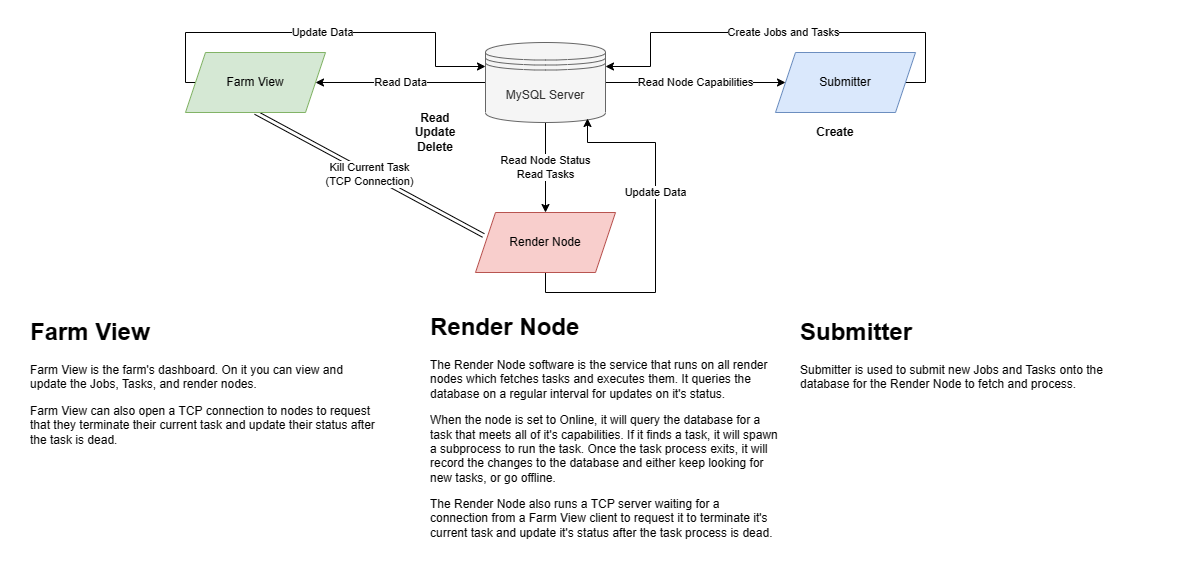

The diagram above was exported from draw.io. Its source (the exported page's mxGraphModel, read from the mxfile embedded in the PNG):
<mxGraphModel dx="1822" dy="882" grid="0" gridSize="10" guides="1" tooltips="1" connect="1" arrows="1" fold="1" page="0" pageScale="1" pageWidth="850" pageHeight="1100" math="0" shadow="0">
  <root>
    <mxCell id="0" />
    <mxCell id="1" parent="0" />
    <mxCell id="ksMSaCYNW0-TO7aeto92-17" value="Read Node Capabilities" style="edgeStyle=orthogonalEdgeStyle;rounded=0;orthogonalLoop=1;jettySize=auto;html=1;exitX=1;exitY=0.5;exitDx=0;exitDy=0;" parent="1" source="ksMSaCYNW0-TO7aeto92-1" target="ksMSaCYNW0-TO7aeto92-10" edge="1">
      <mxGeometry relative="1" as="geometry" />
    </mxCell>
    <mxCell id="ksMSaCYNW0-TO7aeto92-21" value="Read Data" style="edgeStyle=orthogonalEdgeStyle;rounded=0;orthogonalLoop=1;jettySize=auto;html=1;exitX=0;exitY=0.5;exitDx=0;exitDy=0;" parent="1" source="ksMSaCYNW0-TO7aeto92-1" target="ksMSaCYNW0-TO7aeto92-2" edge="1">
      <mxGeometry relative="1" as="geometry" />
    </mxCell>
    <mxCell id="ksMSaCYNW0-TO7aeto92-23" value="Read Node Status&lt;br&gt;Read Tasks" style="edgeStyle=orthogonalEdgeStyle;rounded=0;orthogonalLoop=1;jettySize=auto;html=1;exitX=0.5;exitY=1;exitDx=0;exitDy=0;entryX=0.5;entryY=0;entryDx=0;entryDy=0;" parent="1" source="ksMSaCYNW0-TO7aeto92-1" target="ksMSaCYNW0-TO7aeto92-5" edge="1">
      <mxGeometry relative="1" as="geometry" />
    </mxCell>
    <mxCell id="ksMSaCYNW0-TO7aeto92-1" value="MySQL Server" style="shape=datastore;whiteSpace=wrap;html=1;fillColor=#f5f5f5;strokeColor=#666666;fontColor=#333333;" parent="1" vertex="1">
      <mxGeometry x="340" y="80" width="120" height="80" as="geometry" />
    </mxCell>
    <mxCell id="ksMSaCYNW0-TO7aeto92-22" value="Update Data" style="edgeStyle=orthogonalEdgeStyle;rounded=0;orthogonalLoop=1;jettySize=auto;html=1;exitX=0;exitY=0.5;exitDx=0;exitDy=0;entryX=0;entryY=0.3;entryDx=0;entryDy=0;" parent="1" source="ksMSaCYNW0-TO7aeto92-2" target="ksMSaCYNW0-TO7aeto92-1" edge="1">
      <mxGeometry relative="1" as="geometry">
        <Array as="points">
          <mxPoint x="40" y="120" />
          <mxPoint x="40" y="70" />
          <mxPoint x="290" y="70" />
          <mxPoint x="290" y="104" />
        </Array>
      </mxGeometry>
    </mxCell>
    <mxCell id="ksMSaCYNW0-TO7aeto92-25" value="Kill Current Task&lt;br&gt;(TCP Connection)" style="rounded=0;orthogonalLoop=1;jettySize=auto;html=1;exitX=0.5;exitY=1;exitDx=0;exitDy=0;entryX=0.057;entryY=0.383;entryDx=0;entryDy=0;entryPerimeter=0;shape=link;" parent="1" source="ksMSaCYNW0-TO7aeto92-2" target="ksMSaCYNW0-TO7aeto92-5" edge="1">
      <mxGeometry relative="1" as="geometry" />
    </mxCell>
    <mxCell id="ksMSaCYNW0-TO7aeto92-2" value="Farm View" style="shape=parallelogram;perimeter=parallelogramPerimeter;whiteSpace=wrap;html=1;fixedSize=1;fillColor=#d5e8d4;strokeColor=#82b366;" parent="1" vertex="1">
      <mxGeometry x="40" y="90" width="140" height="60" as="geometry" />
    </mxCell>
    <mxCell id="ksMSaCYNW0-TO7aeto92-24" value="Update Data" style="edgeStyle=orthogonalEdgeStyle;rounded=0;orthogonalLoop=1;jettySize=auto;html=1;exitX=0.5;exitY=1;exitDx=0;exitDy=0;entryX=0.85;entryY=0.95;entryDx=0;entryDy=0;entryPerimeter=0;" parent="1" source="ksMSaCYNW0-TO7aeto92-5" target="ksMSaCYNW0-TO7aeto92-1" edge="1">
      <mxGeometry x="0.2366" relative="1" as="geometry">
        <mxPoint x="470" y="200" as="targetPoint" />
        <Array as="points">
          <mxPoint x="400" y="330" />
          <mxPoint x="510" y="330" />
          <mxPoint x="510" y="180" />
          <mxPoint x="442" y="180" />
        </Array>
        <mxPoint as="offset" />
      </mxGeometry>
    </mxCell>
    <mxCell id="ksMSaCYNW0-TO7aeto92-5" value="Render Node" style="shape=parallelogram;perimeter=parallelogramPerimeter;whiteSpace=wrap;html=1;fixedSize=1;fillColor=#f8cecc;strokeColor=#b85450;" parent="1" vertex="1">
      <mxGeometry x="330" y="250" width="140" height="60" as="geometry" />
    </mxCell>
    <mxCell id="ksMSaCYNW0-TO7aeto92-20" value="Create Jobs and Tasks" style="edgeStyle=orthogonalEdgeStyle;rounded=0;orthogonalLoop=1;jettySize=auto;html=1;exitX=1;exitY=0.5;exitDx=0;exitDy=0;entryX=1;entryY=0.3;entryDx=0;entryDy=0;" parent="1" source="ksMSaCYNW0-TO7aeto92-10" target="ksMSaCYNW0-TO7aeto92-1" edge="1">
      <mxGeometry relative="1" as="geometry">
        <Array as="points">
          <mxPoint x="780" y="120" />
          <mxPoint x="780" y="70" />
          <mxPoint x="505" y="70" />
          <mxPoint x="505" y="104" />
        </Array>
      </mxGeometry>
    </mxCell>
    <mxCell id="ksMSaCYNW0-TO7aeto92-10" value="Submitter" style="shape=parallelogram;perimeter=parallelogramPerimeter;whiteSpace=wrap;html=1;fixedSize=1;fillColor=#dae8fc;strokeColor=#6c8ebf;" parent="1" vertex="1">
      <mxGeometry x="630" y="90" width="140" height="60" as="geometry" />
    </mxCell>
    <mxCell id="ksMSaCYNW0-TO7aeto92-28" value="Create" style="text;html=1;strokeColor=none;fillColor=none;align=center;verticalAlign=middle;whiteSpace=wrap;rounded=0;fontStyle=1" parent="1" vertex="1">
      <mxGeometry x="670" y="160" width="40" height="20" as="geometry" />
    </mxCell>
    <mxCell id="ksMSaCYNW0-TO7aeto92-33" value="&lt;h1&gt;Render Node&lt;/h1&gt;&lt;p&gt;The Render Node software is the service that runs on all render nodes which fetches tasks and executes them. It&lt;span&gt;&amp;nbsp;queries the database on a regular interval for updates on it's status.&lt;/span&gt;&lt;/p&gt;&lt;p&gt;&lt;span&gt;When the node is set to Online, it will query the database for a task that meets all of it's capabilities. If it finds a task, it will spawn a subprocess to run the task.&amp;nbsp;&lt;/span&gt;&lt;span&gt;Once the task process exits, it will record the changes to the database and either keep looking for new tasks, or go offline.&amp;nbsp;&lt;/span&gt;&lt;/p&gt;&lt;p&gt;The Render Node also runs a TCP server waiting for a connection from a Farm View client to request it to terminate it's current task and update it's status after the task process is dead.&lt;/p&gt;" style="text;html=1;strokeColor=none;fillColor=none;spacing=5;spacingTop=-20;whiteSpace=wrap;overflow=hidden;rounded=0;" parent="1" vertex="1">
      <mxGeometry x="280" y="345" width="356" height="255" as="geometry" />
    </mxCell>
    <mxCell id="ksMSaCYNW0-TO7aeto92-35" value="&lt;h1&gt;&lt;span&gt;Farm View&lt;/span&gt;&lt;/h1&gt;&lt;p&gt;Farm View is the farm's dashboard. On it you can view and update the Jobs, Tasks, and render nodes.&amp;nbsp;&amp;nbsp;&lt;/p&gt;&lt;p&gt;Farm View can also open a TCP connection to nodes to request that they terminate their current task and update their status after the task is dead.&amp;nbsp;&lt;/p&gt;" style="text;html=1;strokeColor=none;fillColor=none;spacing=5;spacingTop=-20;whiteSpace=wrap;overflow=hidden;rounded=0;" parent="1" vertex="1">
      <mxGeometry x="-120" y="350" width="356" height="215" as="geometry" />
    </mxCell>
    <mxCell id="ksMSaCYNW0-TO7aeto92-36" value="&lt;h1&gt;&lt;span&gt;Submitter&lt;/span&gt;&lt;/h1&gt;&lt;p&gt;Submitter is used to submit new Jobs and Tasks onto the database for the Render Node to fetch and process.&amp;nbsp;&lt;/p&gt;" style="text;html=1;strokeColor=none;fillColor=none;spacing=5;spacingTop=-20;whiteSpace=wrap;overflow=hidden;rounded=0;" parent="1" vertex="1">
      <mxGeometry x="650" y="350" width="356" height="215" as="geometry" />
    </mxCell>
    <mxCell id="aQ8XMyE3_mADO9PLRcs1-1" value="Read&lt;br&gt;Update&lt;br&gt;Delete" style="text;html=1;strokeColor=none;fillColor=none;align=center;verticalAlign=middle;whiteSpace=wrap;rounded=0;fontStyle=1" parent="1" vertex="1">
      <mxGeometry x="260" y="140" width="60" height="60" as="geometry" />
    </mxCell>
  </root>
</mxGraphModel>